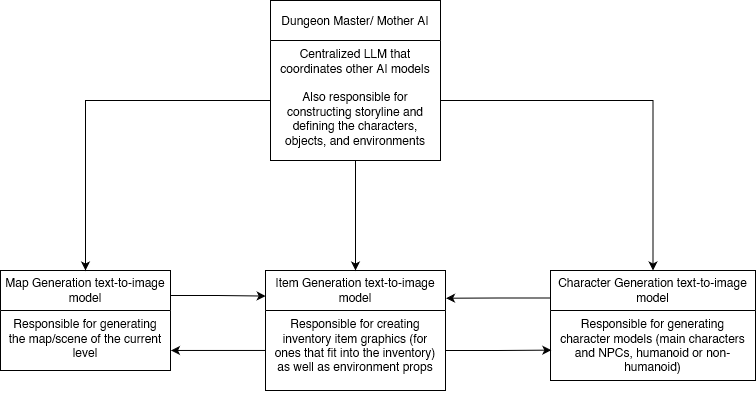

The diagram above was exported from draw.io. Its source (the exported page's mxGraphModel, read from the mxfile embedded in the PNG):
<mxGraphModel dx="1218" dy="577" grid="1" gridSize="10" guides="1" tooltips="1" connect="1" arrows="1" fold="1" page="1" pageScale="1" pageWidth="850" pageHeight="1100" math="0" shadow="0">
  <root>
    <mxCell id="0" />
    <mxCell id="1" parent="0" />
    <mxCell id="6CPlJVPg0hsPDTQCO-qa-6" style="edgeStyle=orthogonalEdgeStyle;rounded=0;orthogonalLoop=1;jettySize=auto;html=1;entryX=0.5;entryY=0;entryDx=0;entryDy=0;exitX=0;exitY=0.5;exitDx=0;exitDy=0;" edge="1" parent="1" source="6CPlJVPg0hsPDTQCO-qa-3" target="6CPlJVPg0hsPDTQCO-qa-7">
      <mxGeometry relative="1" as="geometry">
        <mxPoint x="200" y="370" as="targetPoint" />
      </mxGeometry>
    </mxCell>
    <mxCell id="6CPlJVPg0hsPDTQCO-qa-31" style="edgeStyle=orthogonalEdgeStyle;rounded=0;orthogonalLoop=1;jettySize=auto;html=1;entryX=0.5;entryY=0;entryDx=0;entryDy=0;" edge="1" parent="1" source="6CPlJVPg0hsPDTQCO-qa-2" target="6CPlJVPg0hsPDTQCO-qa-16">
      <mxGeometry relative="1" as="geometry" />
    </mxCell>
    <mxCell id="6CPlJVPg0hsPDTQCO-qa-2" value="Dungeon Master/ Mother AI" style="swimlane;fontStyle=0;childLayout=stackLayout;horizontal=1;startSize=40;fillColor=none;horizontalStack=0;resizeParent=1;resizeParentMax=0;resizeLast=0;collapsible=1;marginBottom=0;whiteSpace=wrap;html=1;" vertex="1" parent="1">
      <mxGeometry x="350" y="210" width="170" height="160" as="geometry" />
    </mxCell>
    <mxCell id="6CPlJVPg0hsPDTQCO-qa-3" value="&lt;div align=&quot;center&quot;&gt;Centralized LLM that coordinates other AI models&lt;/div&gt;&lt;div align=&quot;center&quot;&gt;&lt;br&gt;&lt;/div&gt;&lt;div align=&quot;center&quot;&gt;Also responsible for constructing storyline and defining the characters, objects, and environments&lt;br&gt;&lt;/div&gt;" style="text;strokeColor=none;fillColor=none;align=center;verticalAlign=top;spacingLeft=4;spacingRight=4;overflow=hidden;rotatable=0;points=[[0,0.5],[1,0.5]];portConstraint=eastwest;whiteSpace=wrap;html=1;" vertex="1" parent="6CPlJVPg0hsPDTQCO-qa-2">
      <mxGeometry y="40" width="170" height="120" as="geometry" />
    </mxCell>
    <mxCell id="6CPlJVPg0hsPDTQCO-qa-35" style="edgeStyle=orthogonalEdgeStyle;rounded=0;orthogonalLoop=1;jettySize=auto;html=1;entryX=0.001;entryY=0.213;entryDx=0;entryDy=0;entryPerimeter=0;exitX=1;exitY=0.25;exitDx=0;exitDy=0;" edge="1" parent="1" source="6CPlJVPg0hsPDTQCO-qa-7" target="6CPlJVPg0hsPDTQCO-qa-16">
      <mxGeometry relative="1" as="geometry">
        <mxPoint x="370" y="540" as="targetPoint" />
        <Array as="points" />
      </mxGeometry>
    </mxCell>
    <mxCell id="6CPlJVPg0hsPDTQCO-qa-7" value="Map Generation text-to-image model" style="swimlane;fontStyle=0;childLayout=stackLayout;horizontal=1;startSize=40;fillColor=none;horizontalStack=0;resizeParent=1;resizeParentMax=0;resizeLast=0;collapsible=1;marginBottom=0;whiteSpace=wrap;html=1;" vertex="1" parent="1">
      <mxGeometry x="80" y="480" width="170" height="100" as="geometry" />
    </mxCell>
    <mxCell id="6CPlJVPg0hsPDTQCO-qa-8" value="&lt;div align=&quot;center&quot;&gt;Responsible for generating the map/scene of the current level&lt;/div&gt;" style="text;strokeColor=none;fillColor=none;align=center;verticalAlign=top;spacingLeft=4;spacingRight=4;overflow=hidden;rotatable=0;points=[[0,0.5],[1,0.5]];portConstraint=eastwest;whiteSpace=wrap;html=1;" vertex="1" parent="6CPlJVPg0hsPDTQCO-qa-7">
      <mxGeometry y="40" width="170" height="60" as="geometry" />
    </mxCell>
    <mxCell id="6CPlJVPg0hsPDTQCO-qa-33" style="edgeStyle=orthogonalEdgeStyle;rounded=0;orthogonalLoop=1;jettySize=auto;html=1;exitX=0;exitY=0.25;exitDx=0;exitDy=0;entryX=1.003;entryY=0.231;entryDx=0;entryDy=0;entryPerimeter=0;" edge="1" parent="1" source="6CPlJVPg0hsPDTQCO-qa-11" target="6CPlJVPg0hsPDTQCO-qa-16">
      <mxGeometry relative="1" as="geometry" />
    </mxCell>
    <mxCell id="6CPlJVPg0hsPDTQCO-qa-11" value="Character Generation text-to-image model" style="swimlane;fontStyle=0;childLayout=stackLayout;horizontal=1;startSize=40;fillColor=none;horizontalStack=0;resizeParent=1;resizeParentMax=0;resizeLast=0;collapsible=1;marginBottom=0;whiteSpace=wrap;html=1;" vertex="1" parent="1">
      <mxGeometry x="630" y="480" width="205" height="110" as="geometry" />
    </mxCell>
    <mxCell id="6CPlJVPg0hsPDTQCO-qa-12" value="&lt;div align=&quot;center&quot;&gt;Responsible for generating character models (main characters and NPCs, humanoid or non-humanoid)&lt;/div&gt;" style="text;strokeColor=none;fillColor=none;align=center;verticalAlign=top;spacingLeft=4;spacingRight=4;overflow=hidden;rotatable=0;points=[[0,0.5],[1,0.5]];portConstraint=eastwest;whiteSpace=wrap;html=1;" vertex="1" parent="6CPlJVPg0hsPDTQCO-qa-11">
      <mxGeometry y="40" width="205" height="70" as="geometry" />
    </mxCell>
    <mxCell id="6CPlJVPg0hsPDTQCO-qa-34" style="edgeStyle=orthogonalEdgeStyle;rounded=0;orthogonalLoop=1;jettySize=auto;html=1;exitX=1;exitY=0.5;exitDx=0;exitDy=0;entryX=0.004;entryY=0.566;entryDx=0;entryDy=0;entryPerimeter=0;" edge="1" parent="1" source="6CPlJVPg0hsPDTQCO-qa-17" target="6CPlJVPg0hsPDTQCO-qa-12">
      <mxGeometry relative="1" as="geometry" />
    </mxCell>
    <mxCell id="6CPlJVPg0hsPDTQCO-qa-16" value="Item Generation text-to-image model" style="swimlane;fontStyle=0;childLayout=stackLayout;horizontal=1;startSize=40;fillColor=none;horizontalStack=0;resizeParent=1;resizeParentMax=0;resizeLast=0;collapsible=1;marginBottom=0;whiteSpace=wrap;html=1;" vertex="1" parent="1">
      <mxGeometry x="345" y="480" width="180" height="120" as="geometry" />
    </mxCell>
    <mxCell id="6CPlJVPg0hsPDTQCO-qa-17" value="Responsible for creating inventory item graphics (for ones that fit into the inventory) as well as environment props" style="text;strokeColor=none;fillColor=none;align=center;verticalAlign=top;spacingLeft=4;spacingRight=4;overflow=hidden;rotatable=0;points=[[0,0.5],[1,0.5]];portConstraint=eastwest;whiteSpace=wrap;html=1;" vertex="1" parent="6CPlJVPg0hsPDTQCO-qa-16">
      <mxGeometry y="40" width="180" height="80" as="geometry" />
    </mxCell>
    <mxCell id="6CPlJVPg0hsPDTQCO-qa-32" style="edgeStyle=orthogonalEdgeStyle;rounded=0;orthogonalLoop=1;jettySize=auto;html=1;" edge="1" parent="1" source="6CPlJVPg0hsPDTQCO-qa-3" target="6CPlJVPg0hsPDTQCO-qa-11">
      <mxGeometry relative="1" as="geometry" />
    </mxCell>
    <mxCell id="6CPlJVPg0hsPDTQCO-qa-36" style="edgeStyle=orthogonalEdgeStyle;rounded=0;orthogonalLoop=1;jettySize=auto;html=1;entryX=1.003;entryY=0.666;entryDx=0;entryDy=0;entryPerimeter=0;" edge="1" parent="1" source="6CPlJVPg0hsPDTQCO-qa-17" target="6CPlJVPg0hsPDTQCO-qa-8">
      <mxGeometry relative="1" as="geometry" />
    </mxCell>
  </root>
</mxGraphModel>